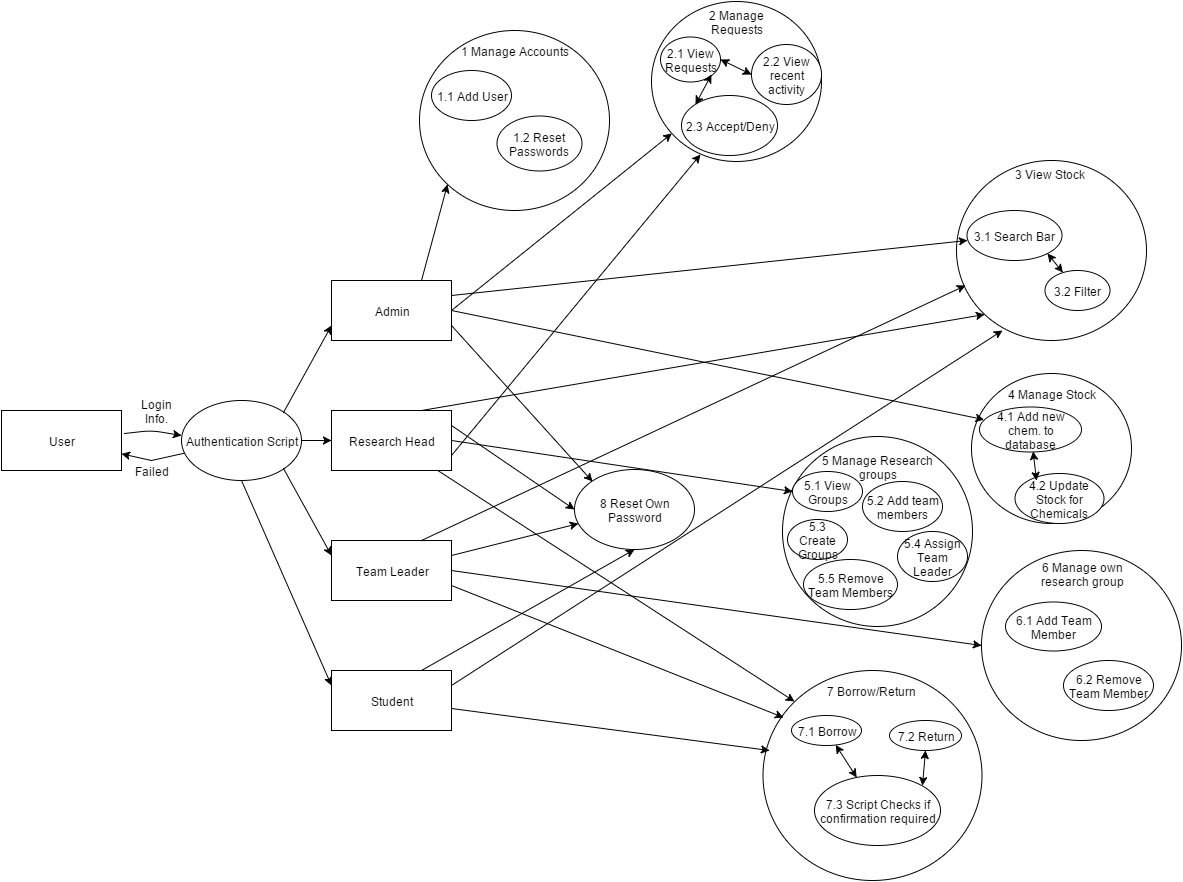

The diagram above was exported from draw.io. Its source (the exported page's mxGraphModel, read from the mxfile embedded in the PNG):
<mxGraphModel dx="880" dy="1274" grid="1" gridSize="10" guides="1" tooltips="1" connect="1" arrows="1" fold="1" page="1" pageScale="1" pageWidth="1169" pageHeight="826" background="#ffffff" math="0">
  <root>
    <mxCell id="0" />
    <mxCell id="1" parent="0" />
    <mxCell id="2" value="User" style="whiteSpace=wrap;html=1;" vertex="1" parent="1">
      <mxGeometry x="10" y="270" width="120" height="60" as="geometry" />
    </mxCell>
    <mxCell id="3" value="" style="endArrow=classic;html=1;exitX=1.025;exitY=0.383;exitPerimeter=0;" edge="1" parent="1" source="2">
      <mxGeometry width="50" height="50" relative="1" as="geometry">
        <mxPoint x="-20" y="190" as="sourcePoint" />
        <mxPoint x="190" y="295" as="targetPoint" />
        <Array as="points">
          <mxPoint x="160" y="290" />
        </Array>
      </mxGeometry>
    </mxCell>
    <mxCell id="6" value="" style="edgeStyle=none;rounded=0;html=1;jettySize=auto;orthogonalLoop=1;" edge="1" parent="1" source="5" target="2">
      <mxGeometry relative="1" as="geometry">
        <Array as="points">
          <mxPoint x="160" y="320" />
        </Array>
      </mxGeometry>
    </mxCell>
    <mxCell id="5" value="Authentication Script" style="ellipse;whiteSpace=wrap;html=1;" vertex="1" parent="1">
      <mxGeometry x="190" y="260" width="120" height="80" as="geometry" />
    </mxCell>
    <mxCell id="7" value="Login Info." style="text;html=1;strokeColor=none;fillColor=none;align=center;verticalAlign=middle;whiteSpace=wrap;overflow=hidden;" vertex="1" parent="1">
      <mxGeometry x="140" y="255" width="50" height="30" as="geometry" />
    </mxCell>
    <mxCell id="8" value="Failed" style="text;html=1;strokeColor=none;fillColor=none;align=center;verticalAlign=middle;whiteSpace=wrap;overflow=hidden;" vertex="1" parent="1">
      <mxGeometry x="140" y="320" width="40" height="20" as="geometry" />
    </mxCell>
    <mxCell id="9" value="Admin" style="whiteSpace=wrap;html=1;" vertex="1" parent="1">
      <mxGeometry x="340" y="140" width="120" height="60" as="geometry" />
    </mxCell>
    <mxCell id="10" value="Research Head" style="whiteSpace=wrap;html=1;" vertex="1" parent="1">
      <mxGeometry x="340" y="270" width="120" height="60" as="geometry" />
    </mxCell>
    <mxCell id="11" value="Team Leader" style="whiteSpace=wrap;html=1;" vertex="1" parent="1">
      <mxGeometry x="340" y="400" width="120" height="60" as="geometry" />
    </mxCell>
    <mxCell id="12" value="S&lt;span style=&quot;line-height: 1.2&quot;&gt;tudent&lt;/span&gt;" style="whiteSpace=wrap;html=1;" vertex="1" parent="1">
      <mxGeometry x="340" y="530" width="120" height="60" as="geometry" />
    </mxCell>
    <mxCell id="14" value="" style="endArrow=classic;html=1;exitX=0.5;exitY=1;entryX=0;entryY=0.25;" edge="1" parent="1" source="5" target="12">
      <mxGeometry width="50" height="50" relative="1" as="geometry">
        <mxPoint x="-20" y="190" as="sourcePoint" />
        <mxPoint x="30" y="140" as="targetPoint" />
      </mxGeometry>
    </mxCell>
    <mxCell id="15" value="" style="endArrow=classic;html=1;exitX=1;exitY=1;entryX=0;entryY=0.25;" edge="1" parent="1" source="5" target="11">
      <mxGeometry width="50" height="50" relative="1" as="geometry">
        <mxPoint x="-20" y="190" as="sourcePoint" />
        <mxPoint x="30" y="140" as="targetPoint" />
      </mxGeometry>
    </mxCell>
    <mxCell id="16" value="" style="endArrow=classic;html=1;exitX=1;exitY=0.5;entryX=0;entryY=0.5;" edge="1" parent="1" source="5" target="10">
      <mxGeometry width="50" height="50" relative="1" as="geometry">
        <mxPoint x="140" y="490" as="sourcePoint" />
        <mxPoint x="190" y="440" as="targetPoint" />
      </mxGeometry>
    </mxCell>
    <mxCell id="17" value="" style="endArrow=classic;html=1;exitX=1;exitY=0;entryX=0;entryY=0.75;" edge="1" parent="1" source="5" target="9">
      <mxGeometry width="50" height="50" relative="1" as="geometry">
        <mxPoint x="-20" y="190" as="sourcePoint" />
        <mxPoint x="30" y="140" as="targetPoint" />
      </mxGeometry>
    </mxCell>
    <mxCell id="19" value="" style="ellipse;whiteSpace=wrap;html=1;" vertex="1" parent="1">
      <mxGeometry x="965" y="20" width="190" height="180" as="geometry" />
    </mxCell>
    <mxCell id="21" value="3 View Stock&lt;div&gt;&lt;br&gt;&lt;/div&gt;" style="text;html=1;strokeColor=none;fillColor=none;align=center;verticalAlign=middle;whiteSpace=wrap;overflow=hidden;" vertex="1" parent="1">
      <mxGeometry x="1020" y="25" width="75" height="30" as="geometry" />
    </mxCell>
    <mxCell id="22" value="3.1 Search Bar" style="ellipse;whiteSpace=wrap;html=1;" vertex="1" parent="1">
      <mxGeometry x="975" y="70" width="95" height="50" as="geometry" />
    </mxCell>
    <mxCell id="23" value="3.2 Fil&lt;span style=&quot;line-height: 1.2&quot;&gt;ter&lt;/span&gt;" style="ellipse;whiteSpace=wrap;html=1;" vertex="1" parent="1">
      <mxGeometry x="1053" y="130" width="65" height="40" as="geometry" />
    </mxCell>
    <mxCell id="29" value="" style="endArrow=classic;startArrow=classic;html=1;exitX=1;exitY=1;" edge="1" parent="1" source="22" target="23">
      <mxGeometry width="50" height="50" relative="1" as="geometry">
        <mxPoint x="665" y="50" as="sourcePoint" />
        <mxPoint x="715" as="targetPoint" />
      </mxGeometry>
    </mxCell>
    <mxCell id="31" value="" style="endArrow=classic;html=1;exitX=1;exitY=0.25;" edge="1" parent="1" source="9" target="22">
      <mxGeometry width="50" height="50" relative="1" as="geometry">
        <mxPoint x="230" y="80" as="sourcePoint" />
        <mxPoint x="280" y="30" as="targetPoint" />
      </mxGeometry>
    </mxCell>
    <mxCell id="36" value="" style="ellipse;whiteSpace=wrap;html=1;" vertex="1" parent="1">
      <mxGeometry x="980" y="233" width="160" height="150" as="geometry" />
    </mxCell>
    <mxCell id="37" value="4 Manage Stock" style="text;html=1;strokeColor=none;fillColor=none;align=center;verticalAlign=middle;whiteSpace=wrap;overflow=hidden;" vertex="1" parent="1">
      <mxGeometry x="1010" y="243" width="99" height="20" as="geometry" />
    </mxCell>
    <mxCell id="39" value="4.1 Add new chem. to database" style="ellipse;whiteSpace=wrap;html=1;" vertex="1" parent="1">
      <mxGeometry x="988" y="266" width="102" height="45" as="geometry" />
    </mxCell>
    <mxCell id="40" value="4.2 Update Stock for Chemicals" style="ellipse;whiteSpace=wrap;html=1;" vertex="1" parent="1">
      <mxGeometry x="1023" y="333" width="89" height="50" as="geometry" />
    </mxCell>
    <mxCell id="41" value="" style="endArrow=classic;startArrow=classic;html=1;entryX=0.247;entryY=0.14;entryPerimeter=0;" edge="1" parent="1" source="39" target="40">
      <mxGeometry width="50" height="50" relative="1" as="geometry">
        <mxPoint x="259" y="83" as="sourcePoint" />
        <mxPoint x="309" y="33" as="targetPoint" />
      </mxGeometry>
    </mxCell>
    <mxCell id="42" value="" style="endArrow=classic;html=1;exitX=1;exitY=0.5;" edge="1" parent="1" source="9" target="39">
      <mxGeometry width="50" height="50" relative="1" as="geometry">
        <mxPoint x="230" y="80" as="sourcePoint" />
        <mxPoint x="280" y="30" as="targetPoint" />
        <Array as="points">
          <mxPoint x="900" y="260" />
        </Array>
      </mxGeometry>
    </mxCell>
    <mxCell id="43" value="" style="ellipse;whiteSpace=wrap;html=1;" vertex="1" parent="1">
      <mxGeometry x="428" y="-110" width="190" height="180" as="geometry" />
    </mxCell>
    <mxCell id="44" value="1 Manage Accounts" style="text;html=1;strokeColor=none;fillColor=none;align=center;verticalAlign=middle;whiteSpace=wrap;overflow=hidden;" vertex="1" parent="1">
      <mxGeometry x="463" y="-100" width="120" height="20" as="geometry" />
    </mxCell>
    <mxCell id="45" value="1.1 Add User" style="ellipse;whiteSpace=wrap;html=1;" vertex="1" parent="1">
      <mxGeometry x="440" y="-70" width="80" height="50" as="geometry" />
    </mxCell>
    <mxCell id="46" value="1.2 Reset Passwords" style="ellipse;whiteSpace=wrap;html=1;" vertex="1" parent="1">
      <mxGeometry x="505" y="-25" width="85" height="55" as="geometry" />
    </mxCell>
    <mxCell id="47" value="" style="endArrow=classic;html=1;exitX=0.75;exitY=0;entryX=0;entryY=1;" edge="1" parent="1" source="9" target="43">
      <mxGeometry width="50" height="50" relative="1" as="geometry">
        <mxPoint x="230" y="-150" as="sourcePoint" />
        <mxPoint x="280" y="-200" as="targetPoint" />
      </mxGeometry>
    </mxCell>
    <mxCell id="48" value="8 Reset Own Password" style="ellipse;whiteSpace=wrap;html=1;" vertex="1" parent="1">
      <mxGeometry x="583" y="329" width="120" height="80" as="geometry" />
    </mxCell>
    <mxCell id="49" value="" style="endArrow=classic;html=1;exitX=1;exitY=0.75;entryX=0;entryY=0;" edge="1" parent="1" source="9" target="48">
      <mxGeometry width="50" height="50" relative="1" as="geometry">
        <mxPoint x="230" y="140" as="sourcePoint" />
        <mxPoint x="280" y="90" as="targetPoint" />
      </mxGeometry>
    </mxCell>
    <mxCell id="50" value="" style="endArrow=classic;html=1;exitX=1;exitY=0.25;entryX=0;entryY=0.5;" edge="1" parent="1" source="10" target="48">
      <mxGeometry width="50" height="50" relative="1" as="geometry">
        <mxPoint x="230" y="140" as="sourcePoint" />
        <mxPoint x="280" y="90" as="targetPoint" />
      </mxGeometry>
    </mxCell>
    <mxCell id="51" value="" style="endArrow=classic;html=1;exitX=1;exitY=0.25;" edge="1" parent="1" source="11" target="48">
      <mxGeometry width="50" height="50" relative="1" as="geometry">
        <mxPoint x="130" y="140" as="sourcePoint" />
        <mxPoint x="180" y="90" as="targetPoint" />
      </mxGeometry>
    </mxCell>
    <mxCell id="52" value="" style="endArrow=classic;html=1;exitX=0.75;exitY=0;entryX=0.5;entryY=1;" edge="1" parent="1" source="12" target="48">
      <mxGeometry width="50" height="50" relative="1" as="geometry">
        <mxPoint x="130" y="100" as="sourcePoint" />
        <mxPoint x="180" y="50" as="targetPoint" />
      </mxGeometry>
    </mxCell>
    <mxCell id="53" value="" style="ellipse;whiteSpace=wrap;html=1;" vertex="1" parent="1">
      <mxGeometry x="791" y="296" width="190" height="190" as="geometry" />
    </mxCell>
    <mxCell id="54" value="5 Manage Research groups" style="text;html=1;strokeColor=none;fillColor=none;align=center;verticalAlign=middle;whiteSpace=wrap;overflow=hidden;" vertex="1" parent="1">
      <mxGeometry x="826" y="306" width="120" height="40" as="geometry" />
    </mxCell>
    <mxCell id="55" value="5.1 View Groups" style="ellipse;whiteSpace=wrap;html=1;" vertex="1" parent="1">
      <mxGeometry x="801" y="331" width="70" height="40" as="geometry" />
    </mxCell>
    <mxCell id="56" value="5.3 Create Groups" style="ellipse;whiteSpace=wrap;html=1;" vertex="1" parent="1">
      <mxGeometry x="796" y="379" width="60" height="40" as="geometry" />
    </mxCell>
    <mxCell id="57" value="5.2 Add team members" style="ellipse;whiteSpace=wrap;html=1;" vertex="1" parent="1">
      <mxGeometry x="871" y="341" width="80" height="50" as="geometry" />
    </mxCell>
    <mxCell id="58" value="5.5 Remove Team Members" style="ellipse;whiteSpace=wrap;html=1;" vertex="1" parent="1">
      <mxGeometry x="812" y="419" width="94" height="50" as="geometry" />
    </mxCell>
    <mxCell id="59" style="edgeStyle=none;rounded=0;html=1;exitX=1;exitY=1;entryX=1;entryY=1;jettySize=auto;orthogonalLoop=1;" edge="1" parent="1" source="58" target="58">
      <mxGeometry relative="1" as="geometry" />
    </mxCell>
    <mxCell id="60" value="5.4 Assign Team Leader" style="ellipse;whiteSpace=wrap;html=1;" vertex="1" parent="1">
      <mxGeometry x="906" y="391" width="70" height="50" as="geometry" />
    </mxCell>
    <mxCell id="61" value="" style="ellipse;whiteSpace=wrap;html=1;" vertex="1" parent="1">
      <mxGeometry x="660" y="-139" width="170" height="160" as="geometry" />
    </mxCell>
    <mxCell id="62" value="&lt;span&gt;2 Manage Requests&lt;/span&gt;" style="text;html=1;strokeColor=none;fillColor=none;align=center;verticalAlign=middle;whiteSpace=wrap;overflow=hidden;" vertex="1" parent="1">
      <mxGeometry x="710" y="-134" width="70" height="30" as="geometry" />
    </mxCell>
    <mxCell id="63" value="2.1 View Requests" style="ellipse;whiteSpace=wrap;html=1;" vertex="1" parent="1">
      <mxGeometry x="669" y="-104" width="60" height="45" as="geometry" />
    </mxCell>
    <mxCell id="64" value="2.3 Accept/Deny" style="ellipse;whiteSpace=wrap;html=1;" vertex="1" parent="1">
      <mxGeometry x="690" y="-45" width="96" height="60" as="geometry" />
    </mxCell>
    <mxCell id="65" value="" style="endArrow=classic;startArrow=classic;html=1;exitX=1;exitY=1;entryX=0;entryY=0;" edge="1" source="63" target="64" parent="1">
      <mxGeometry x="720" y="-66" width="50" height="50" as="geometry">
        <mxPoint x="729" y="-19" as="sourcePoint" />
        <mxPoint x="779" y="-69" as="targetPoint" />
      </mxGeometry>
    </mxCell>
    <mxCell id="66" value="2.2 View recent activity" style="ellipse;whiteSpace=wrap;html=1;" vertex="1" parent="1">
      <mxGeometry x="760" y="-96" width="70" height="60" as="geometry" />
    </mxCell>
    <mxCell id="67" value="" style="endArrow=classic;startArrow=classic;html=1;exitX=1;exitY=0.5;entryX=0;entryY=0.5;" edge="1" source="63" target="66" parent="1">
      <mxGeometry x="729" y="-81" width="50" height="50" as="geometry">
        <mxPoint x="59" y="-119" as="sourcePoint" />
        <mxPoint x="109" y="-169" as="targetPoint" />
      </mxGeometry>
    </mxCell>
    <mxCell id="68" value="" style="endArrow=classic;html=1;exitX=1;exitY=0.5;" edge="1" parent="1" source="9" target="61">
      <mxGeometry width="50" height="50" relative="1" as="geometry">
        <mxPoint x="290" y="70" as="sourcePoint" />
        <mxPoint x="340" y="20" as="targetPoint" />
      </mxGeometry>
    </mxCell>
    <mxCell id="69" value="" style="endArrow=classic;html=1;exitX=0.75;exitY=0;entryX=0;entryY=1;" edge="1" parent="1" source="10" target="19">
      <mxGeometry width="50" height="50" relative="1" as="geometry">
        <mxPoint x="290" y="80" as="sourcePoint" />
        <mxPoint x="340" y="30" as="targetPoint" />
      </mxGeometry>
    </mxCell>
    <mxCell id="70" value="" style="endArrow=classic;html=1;exitX=0.75;exitY=0;entryX=0.047;entryY=0.694;entryPerimeter=0;" edge="1" parent="1" source="11" target="19">
      <mxGeometry width="50" height="50" relative="1" as="geometry">
        <mxPoint x="290" y="120" as="sourcePoint" />
        <mxPoint x="340" y="70" as="targetPoint" />
      </mxGeometry>
    </mxCell>
    <mxCell id="71" value="" style="endArrow=classic;html=1;exitX=1;exitY=0.25;entryX=0.242;entryY=0.944;entryPerimeter=0;" edge="1" parent="1" source="12" target="19">
      <mxGeometry width="50" height="50" relative="1" as="geometry">
        <mxPoint x="290" y="290" as="sourcePoint" />
        <mxPoint x="340" y="240" as="targetPoint" />
      </mxGeometry>
    </mxCell>
    <mxCell id="72" value="" style="endArrow=classic;html=1;exitX=1;exitY=0.5;entryX=0;entryY=0.5;" edge="1" parent="1" source="10" target="55">
      <mxGeometry width="50" height="50" relative="1" as="geometry">
        <mxPoint x="250" y="250" as="sourcePoint" />
        <mxPoint x="300" y="200" as="targetPoint" />
      </mxGeometry>
    </mxCell>
    <mxCell id="73" value="" style="endArrow=classic;html=1;exitX=1;exitY=0.75;entryX=0.288;entryY=0.956;entryPerimeter=0;" edge="1" parent="1" source="10" target="61">
      <mxGeometry width="50" height="50" relative="1" as="geometry">
        <mxPoint x="250" y="70" as="sourcePoint" />
        <mxPoint x="300" y="20" as="targetPoint" />
      </mxGeometry>
    </mxCell>
    <mxCell id="75" value="" style="ellipse;whiteSpace=wrap;html=1;" vertex="1" parent="1">
      <mxGeometry x="771" y="530" width="219" height="210" as="geometry" />
    </mxCell>
    <mxCell id="76" value="7 Borrow/Return" style="text;html=1;strokeColor=none;fillColor=none;align=center;verticalAlign=middle;whiteSpace=wrap;overflow=hidden;" vertex="1" parent="1">
      <mxGeometry x="832" y="540" width="94" height="20" as="geometry" />
    </mxCell>
    <mxCell id="77" value="7.1 Borrow" style="ellipse;whiteSpace=wrap;html=1;" vertex="1" parent="1">
      <mxGeometry x="800" y="575" width="70" height="30" as="geometry" />
    </mxCell>
    <mxCell id="78" value="7.3 Script Checks if confirmation required" style="ellipse;whiteSpace=wrap;html=1;" vertex="1" parent="1">
      <mxGeometry x="823" y="635" width="126" height="70" as="geometry" />
    </mxCell>
    <mxCell id="79" value="7.2 Return" style="ellipse;whiteSpace=wrap;html=1;" vertex="1" parent="1">
      <mxGeometry x="898" y="580" width="72" height="30" as="geometry" />
    </mxCell>
    <mxCell id="83" value="" style="endArrow=classic;startArrow=classic;html=1;" edge="1" parent="1" source="78" target="77">
      <mxGeometry width="50" height="50" relative="1" as="geometry">
        <mxPoint x="320" y="430" as="sourcePoint" />
        <mxPoint x="370" y="380" as="targetPoint" />
      </mxGeometry>
    </mxCell>
    <mxCell id="84" value="" style="endArrow=classic;startArrow=classic;html=1;exitX=1;exitY=0;entryX=0.5;entryY=1;" edge="1" parent="1" source="78" target="79">
      <mxGeometry width="50" height="50" relative="1" as="geometry">
        <mxPoint x="320" y="430" as="sourcePoint" />
        <mxPoint x="370" y="380" as="targetPoint" />
      </mxGeometry>
    </mxCell>
    <mxCell id="85" value="" style="endArrow=classic;html=1;entryX=0;entryY=0;" edge="1" parent="1" source="10" target="75">
      <mxGeometry width="50" height="50" relative="1" as="geometry">
        <mxPoint x="457" y="330" as="sourcePoint" />
        <mxPoint x="370" y="260" as="targetPoint" />
      </mxGeometry>
    </mxCell>
    <mxCell id="90" value="" style="endArrow=classic;html=1;exitX=1;exitY=0.75;entryX=0.096;entryY=0.224;entryPerimeter=0;" edge="1" parent="1" source="11" target="75">
      <mxGeometry width="50" height="50" relative="1" as="geometry">
        <mxPoint x="320" y="270" as="sourcePoint" />
        <mxPoint x="370" y="220" as="targetPoint" />
      </mxGeometry>
    </mxCell>
    <mxCell id="91" value="" style="endArrow=classic;html=1;exitX=1;exitY=0.633;exitPerimeter=0;entryX=0.032;entryY=0.381;entryPerimeter=0;" edge="1" parent="1" source="12" target="75">
      <mxGeometry width="50" height="50" relative="1" as="geometry">
        <mxPoint x="320" y="270" as="sourcePoint" />
        <mxPoint x="370" y="220" as="targetPoint" />
      </mxGeometry>
    </mxCell>
    <mxCell id="92" value="" style="ellipse;whiteSpace=wrap;html=1;" vertex="1" parent="1">
      <mxGeometry x="990" y="410" width="200" height="190" as="geometry" />
    </mxCell>
    <mxCell id="93" value="6 Manage own research group" style="text;html=1;strokeColor=none;fillColor=none;align=center;verticalAlign=middle;whiteSpace=wrap;overflow=hidden;" vertex="1" parent="1">
      <mxGeometry x="1040" y="415" width="101" height="35" as="geometry" />
    </mxCell>
    <mxCell id="95" value="6.1 Add Team Member" style="ellipse;whiteSpace=wrap;html=1;" vertex="1" parent="1">
      <mxGeometry x="1014" y="461" width="96" height="49" as="geometry" />
    </mxCell>
    <mxCell id="96" value="6.2 Remove Team Member" style="ellipse;whiteSpace=wrap;html=1;" vertex="1" parent="1">
      <mxGeometry x="1072" y="520" width="90" height="50" as="geometry" />
    </mxCell>
    <mxCell id="97" value="" style="endArrow=classic;html=1;exitX=1;exitY=0.5;entryX=0;entryY=0.5;" edge="1" parent="1" source="11" target="92">
      <mxGeometry width="50" height="50" relative="1" as="geometry">
        <mxPoint x="320" y="210" as="sourcePoint" />
        <mxPoint x="370" y="160" as="targetPoint" />
      </mxGeometry>
    </mxCell>
  </root>
</mxGraphModel>